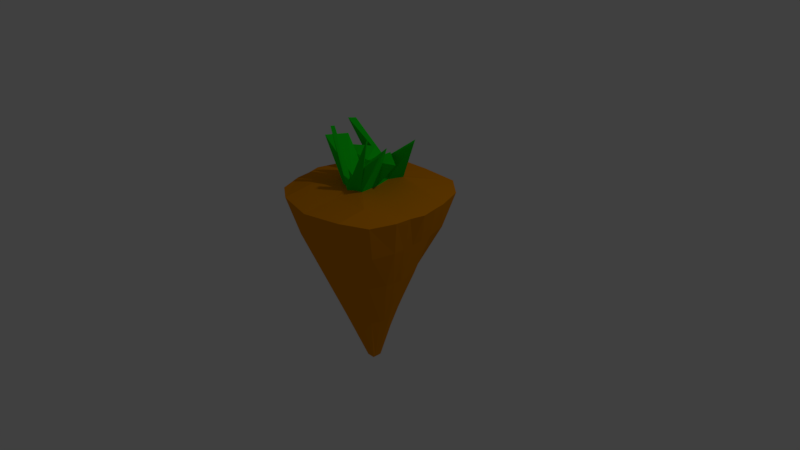 # Source: carrot.blend  (saved by Blender 2.78.0; exported with 4.5.12 LTS)
import bpy
from mathutils import Matrix  # noqa: F401  (used for matrix-valued properties, if any)

bpy.ops.wm.read_factory_settings(use_empty=True)
scene = bpy.context.scene
scene.name = 'Scene'

# ---- collections
col_collection_1 = bpy.data.collections.new('Collection 1'); scene.collection.children.link(col_collection_1)

# ---- materials (node trees are filled in below, after node groups)
mat_carrot_body = bpy.data.materials.new('Carrot Body')
mat_carrot_body.alpha_threshold = 0.0
mat_carrot_body.use_transparent_shadow = False
mat_carrot_body.diffuse_color = (0.8, 0.273, 0.0, 1.0)
mat_carrot_body.roughness = 0.5
mat_carrot_body.line_color = (0.0, 0.0, 0.0, 1.0)
mat_material = bpy.data.materials.new('Material')
mat_material.alpha_threshold = 0.0
mat_material.use_transparent_shadow = False
mat_material.diffuse_color = (0.006567, 0.8, 0.01166, 1.0)
mat_material.roughness = 0.5

# ---- material node trees

# ---- world
world_world = bpy.data.worlds.new('World'); scene.world = world_world
world_world.color = (0.05088, 0.05088, 0.05088)
world_world.use_sun_shadow = False
world_world.sun_shadow_jitter_overblur = 0.0
world_world.cycles.sampling_method = 'MANUAL'

# ---- cameras
cam_camera = bpy.data.cameras.new('Camera')
cam_camera.clip_end = 100.0
cam_camera.lens = 35.0
cam_camera.sensor_width = 32.0
cam_camera.sensor_height = 18.0
cam_camera.ortho_scale = 7.314
cam_camera.dof.focus_distance = 0.0
cam_camera.dof.aperture_fstop = 128.0

# ---- lights
light_lamp = bpy.data.lights.new('Lamp', 'POINT')
light_lamp.transmission_factor = 0.0
light_lamp.cutoff_distance = 30.0
light_lamp.energy = 100.0
light_lamp.shadow_buffer_clip_start = 1.001
light_lamp.shadow_soft_size = 0.1
light_lamp.shadow_maximum_resolution = 0.006
light_lamp.use_absolute_resolution = True

# ---- meshes
me_cube = bpy.data.meshes.new('Cube')
me_cube.from_pydata([(0.05492, 0.1263, -1.578), (0.05492, -0.0006595, -1.578), (0.5009, -0.8982, 0.9136), (0.5009, 1.0, 0.8869), (0.7766, 0.7657, 0.8805), (0.804, -0.6914, 0.883), (0.02751, -0.0006595, -1.578), (0.02751, 0.1263, -1.578), (0.0, 0.1263, -1.578), (0.0, -0.0006595, -1.578), (0.0, 1.0, 0.9007), (0.0, -1.0, 0.8984), (0.4167, 0.4563, -0.1729), (0.2856, 0.6025, -0.1729), (0.4502, -0.404, -0.1729), (0.2856, -0.5454, -0.1729), (0.0, 0.6025, -0.1729), (0.0, -0.5454, -0.1729), (0.6727, 0.6384, 0.4209), (0.3933, 0.8013, 0.4136), (0.6801, -0.5472, 0.3877), (0.0, 0.8013, 0.4136), (0.3933, -0.7727, 0.4136), (0.0, -0.7727, 0.4136), (0.1565, -0.273, -0.8755), (0.0, -0.273, -0.8755), (0.2217, 0.2521, -0.8755), (0.1565, 0.3644, -0.8755), (0.2228, -0.1754, -0.8755), (0.0, 0.3644, -0.8755), (0.05492, 0.06283, -1.578), (0.02751, 0.06283, -1.578), (0.1604, -3.576e-07, 1.0), (1.0, -5.364e-07, 0.8989), (0.0, -1.788e-07, 1.0), (0.0, 0.06283, -1.578), (0.57, 0.02859, -0.1729), (0.785, 0.01429, 0.4136), (0.3125, 0.04571, -0.8755), (0.05492, 0.03109, -1.578), (0.5009, -0.5, 0.9686), (0.9257, -0.3811, 0.8909), (0.0, -0.5, 0.9534), (0.5345, -0.1877, -0.1729), (0.7706, -0.2665, 0.4006), (0.276, -0.06486, -0.8755), (0.02751, 0.03109, -1.578), (0.0, 0.03109, -1.578), (0.02751, 0.09458, -1.578), (0.0, 0.09458, -1.578), (0.05492, 0.09458, -1.578), (0.1753, 0.4387, 1.0), (0.9171, 0.3936, 0.8897), (0.0, 0.3777, 1.0), (0.5461, 0.2691, -0.1729), (0.7684, 0.3264, 0.4247), (0.2783, 0.1674, -0.8755), (0.05492, 0.07871, -1.578), (0.1003, 0.25, 1.0), (0.9514, 0.2269, 0.8943), (0.0, 0.25, 1.0), (0.5581, 0.1489, -0.1729), (0.7767, 0.1703, 0.4191), (0.2954, 0.1066, -0.8755), (0.02751, 0.07871, -1.578), (0.0, 0.07871, -1.578), (0.02751, 0.04696, -1.578), (0.0, 0.04696, -1.578), (0.05492, 0.04696, -1.578), (0.1717, -0.25, 1.0), (0.9485, -0.1836, 0.8949), (0.0, -0.25, 1.0), (0.5523, -0.07957, -0.1729), (0.7778, -0.1261, 0.4071), (0.2942, -0.009575, -0.8755), (0.0, -1.788e-07, 1.042), (0.3519, -3.576e-07, 1.556), (0.5009, -0.25, 1.556), (0.0, -0.25, 1.175), (0.1414, 0.25, 1.377), (0.5009, -3.576e-07, 1.377), (0.0, 0.25, 1.299), (0.0, -1.788e-07, 1.299), (0.1475, -0.25, 1.0), (0.09091, -0.2688, 1.0), (0.0, -0.25, 1.0), (0.0, -0.336, 1.0), (0.3035, -0.25, 1.726), (0.33, -0.295, 1.726), (0.0, -0.25, 1.075), (0.0, -0.336, 1.027), (0.0, 0.3777, 1.136), (0.5368, 0.2857, 1.641), (0.6009, 0.2091, 1.641), (0.0, 0.25, 1.246)], [], [(24, 15, 17, 25), (39, 1, 6, 46), (44, 41, 5, 20), (26, 0, 7, 27), (20, 5, 2, 22), (41, 40, 2, 5), (27, 7, 8, 29), (22, 2, 11, 23), (40, 42, 11, 2), (46, 6, 9, 47), (19, 13, 16, 21), (28, 14, 15, 24), (18, 12, 13, 19), (45, 43, 14, 28), (4, 18, 19, 3), (3, 19, 21, 10), (15, 22, 23, 17), (14, 20, 22, 15), (43, 44, 20, 14), (39, 45, 28, 1), (1, 28, 24, 6), (13, 27, 29, 16), (12, 26, 27, 13), (6, 24, 25, 9), (57, 63, 38, 30), (61, 62, 37, 36), (63, 61, 36, 38), (64, 31, 35, 65), (58, 60, 81, 79), (59, 58, 32, 33), (62, 59, 33, 37), (57, 30, 31, 64), (68, 74, 45, 39), (72, 73, 44, 43), (74, 72, 43, 45), (66, 46, 47, 67), (42, 40, 84, 86), (70, 69, 40, 41), (73, 70, 41, 44), (68, 39, 46, 66), (0, 50, 48, 7), (18, 4, 52, 55), (4, 3, 51, 52), (3, 10, 53, 51), (7, 48, 49, 8), (26, 12, 54, 56), (12, 18, 55, 54), (0, 26, 56, 50), (50, 57, 64, 48), (55, 52, 59, 62), (52, 51, 58, 59), (58, 51, 92, 93), (48, 64, 65, 49), (56, 54, 61, 63), (54, 55, 62, 61), (50, 56, 63, 57), (30, 68, 66, 31), (37, 33, 70, 73), (33, 32, 69, 70), (32, 34, 75, 76), (31, 66, 67, 35), (38, 36, 72, 74), (36, 37, 73, 72), (30, 38, 74, 68), (76, 75, 78, 77), (69, 32, 76, 77), (71, 69, 77, 78), (79, 81, 82, 80), (32, 58, 79, 80), (34, 32, 80, 82), (86, 84, 88, 90), (40, 69, 83, 84), (69, 71, 85, 83), (87, 89, 90, 88), (84, 83, 87, 88), (83, 85, 89, 87), (92, 91, 94, 93), (60, 58, 93, 94), (51, 53, 91, 92)])
me_cube.polygons.foreach_set('material_index', [0, 0, 0, 0, 0, 0, 0, 0, 0, 0, 0, 0, 0, 0, 0, 0, 0, 0, 0, 0, 0, 0, 0, 0, 0, 0, 0, 0, 0, 0, 0, 0, 0, 0, 0, 0, 0, 0, 0, 0, 0, 0, 0, 0, 0, 0, 0, 0, 0, 0, 0, 1, 0, 0, 0, 0, 0, 0, 0, 0, 0, 0, 0, 0, 1, 1, 1, 1, 1, 1, 1, 0, 0, 1, 1, 1, 1, 1, 1])
me_cube.materials.append(mat_carrot_body)
me_cube.materials.append(mat_material)
me_cube.use_remesh_preserve_volume = False
me_cube.use_remesh_preserve_attributes = False
me_cube.use_mirror_vertex_groups = False
me_cube.update()

# ---- objects
ob_cube = bpy.data.objects.new('Cube', me_cube)
ob_lamp = bpy.data.objects.new('Lamp', light_lamp)
ob_camera = bpy.data.objects.new('Camera', cam_camera)

# ---- transforms, parenting, visibility, modifiers, constraints
ob_cube.location = (0.0, 0.0, 0.0)
ob_cube.lock_rotations_4d = False
ob_cube.empty_display_type = 'ARROWS'
ob_cube.lineart.crease_threshold = 0.0
_m = ob_cube.modifiers.new('Mirror', 'MIRROR')
_m.use_clip = True
ob_lamp.location = (4.076, 1.005, 5.904)
ob_lamp.rotation_euler = (0.6503, 0.05522, 1.866)
ob_lamp.lock_rotations_4d = False
ob_lamp.empty_display_type = 'ARROWS'
ob_lamp.color = (0.0, 0.0, 0.0, 0.0)
ob_lamp.lineart.crease_threshold = 0.0
ob_camera.location = (7.481, -6.508, 5.344)
ob_camera.rotation_euler = (1.109, 0.0, 0.8149)
ob_camera.lock_rotations_4d = False
ob_camera.empty_display_type = 'ARROWS'
ob_camera.color = (0.0, 0.0, 0.0, 0.0)
ob_camera.display_type = 'WIRE'
ob_camera.lineart.crease_threshold = 0.0

# ---- collection membership
col_collection_1.objects.link(ob_cube)
col_collection_1.objects.link(ob_lamp)
col_collection_1.objects.link(ob_camera)

# ---- scene / render settings (as saved in the file)
scene.camera = ob_camera
scene.frame_start = 1; scene.frame_end = 250; scene.frame_set(1)
scene.render.engine = 'BLENDER_EEVEE_NEXT'
scene.render.resolution_percentage = 50
scene.render.dither_intensity = 0.0
scene.cycles.use_denoising = False
scene.cycles.samples = 128
scene.cycles.sampling_pattern = 'TABULATED_SOBOL'
scene.cycles.light_sampling_threshold = 0.0
scene.cycles.use_adaptive_sampling = False
scene.cycles.use_light_tree = False
scene.cycles.blur_glossy = 0.0
scene.cycles.sample_clamp_indirect = 0.0
scene.view_settings.view_transform = 'Standard'
bpy.context.view_layer.update()
